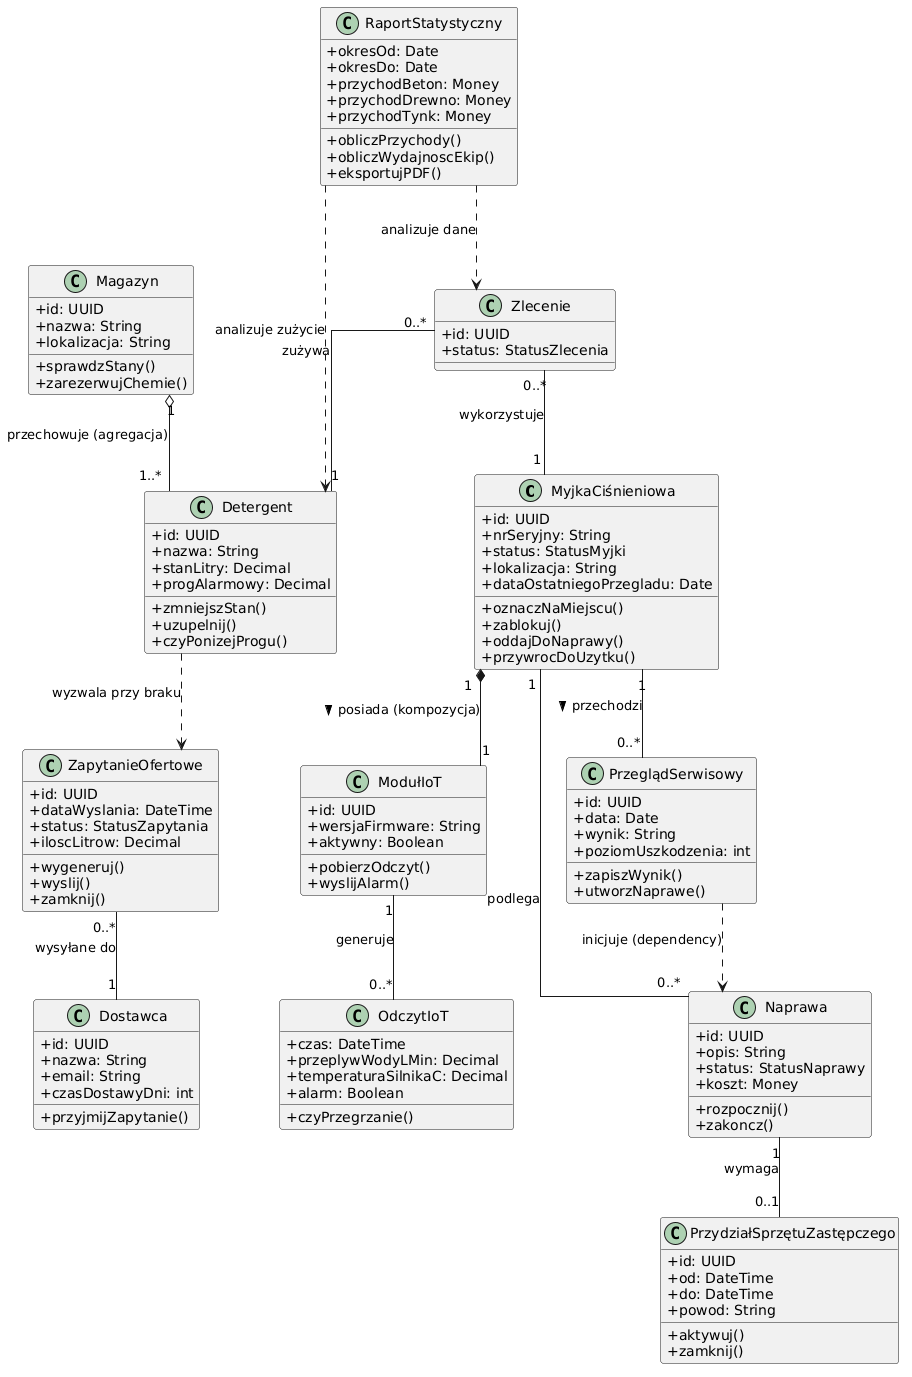

The diagram above was rendered by PlantUML. Its source (embedded in the PNG):
@startuml
skinparam classAttributeIconSize 0
skinparam linetype ortho
skinparam nodesep 80
skinparam ranksep 80

' --- MODUŁ SPRZĘTOWY I IoT ---
class MyjkaCiśnieniowa {
  +id: UUID
  +nrSeryjny: String
  +status: StatusMyjki
  +lokalizacja: String
  +dataOstatniegoPrzegladu: Date
  +oznaczNaMiejscu()
  +zablokuj()
  +oddajDoNaprawy()
  +przywrocDoUzytku()
}

class ModułIoT {
  +id: UUID
  +wersjaFirmware: String
  +aktywny: Boolean
  +pobierzOdczyt()
  +wyslijAlarm()
}

class OdczytIoT {
  +czas: DateTime
  +przeplywWodyLMin: Decimal
  +temperaturaSilnikaC: Decimal
  +alarm: Boolean
  +czyPrzegrzanie()
}

class PrzeglądSerwisowy {
  +id: UUID
  +data: Date
  +wynik: String
  +poziomUszkodzenia: int
  +zapiszWynik()
  +utworzNaprawe()
}

class Naprawa {
  +id: UUID
  +opis: String
  +status: StatusNaprawy
  +koszt: Money
  +rozpocznij()
  +zakoncz()
}

class PrzydziałSprzętuZastępczego {
  +id: UUID
  +od: DateTime
  +do: DateTime
  +powod: String
  +aktywuj()
  +zamknij()
}

' --- MODUŁ MAGAZYNOWY I LOGISTYCZNY ---
class Magazyn {
  +id: UUID
  +nazwa: String
  +lokalizacja: String
  +sprawdzStany()
  +zarezerwujChemie()
}

class Detergent {
  +id: UUID
  +nazwa: String
  +stanLitry: Decimal
  +progAlarmowy: Decimal
  +zmniejszStan()
  +uzupelnij()
  +czyPonizejProgu()
}

class ZapytanieOfertowe {
  +id: UUID
  +dataWyslania: DateTime
  +status: StatusZapytania
  +iloscLitrow: Decimal
  +wygeneruj()
  +wyslij()
  +zamknij()
}

class Dostawca {
  +id: UUID
  +nazwa: String
  +email: String
  +czasDostawyDni: int
  +przyjmijZapytanie()
}

' --- ANALITYKA I POWIĄZANIA SYSTEMOWE ---
class RaportStatystyczny {
  +okresOd: Date
  +okresDo: Date
  +przychodBeton: Money
  +przychodDrewno: Money
  +przychodTynk: Money
  +obliczPrzychody()
  +obliczWydajnoscEkip()
  +eksportujPDF()
}

' Klasa Zlecenie jako punkt styku (uproszczona)
class Zlecenie {
  +id: UUID
  +status: StatusZlecenia
}

' --- RELACJE ---

' Sprzęt i IoT
MyjkaCiśnieniowa "1" *-- "1" ModułIoT : posiada (kompozycja) >
ModułIoT "1" -- "0..*" OdczytIoT : generuje
MyjkaCiśnieniowa "1" -- "0..*" PrzeglądSerwisowy : przechodzi >
PrzeglądSerwisowy ..> Naprawa : inicjuje (dependency)
MyjkaCiśnieniowa "1" -- "0..*" Naprawa : podlega
Naprawa "1" -- "0..1" PrzydziałSprzętuZastępczego : wymaga

' Magazyn i Dostawy
Magazyn "1" o-- "1..*" Detergent : przechowuje (agregacja)
Detergent ..> ZapytanieOfertowe : wyzwala przy braku
ZapytanieOfertowe "0..*" -- "1" Dostawca : wysyłane do

' Powiązania między modułami
Zlecenie "0..*" -- "1" MyjkaCiśnieniowa : wykorzystuje
Zlecenie "0..*" -- "1" Detergent : zużywa
RaportStatystyczny ..> Zlecenie : analizuje dane
RaportStatystyczny ..> Detergent : analizuje zużycie
@enduml